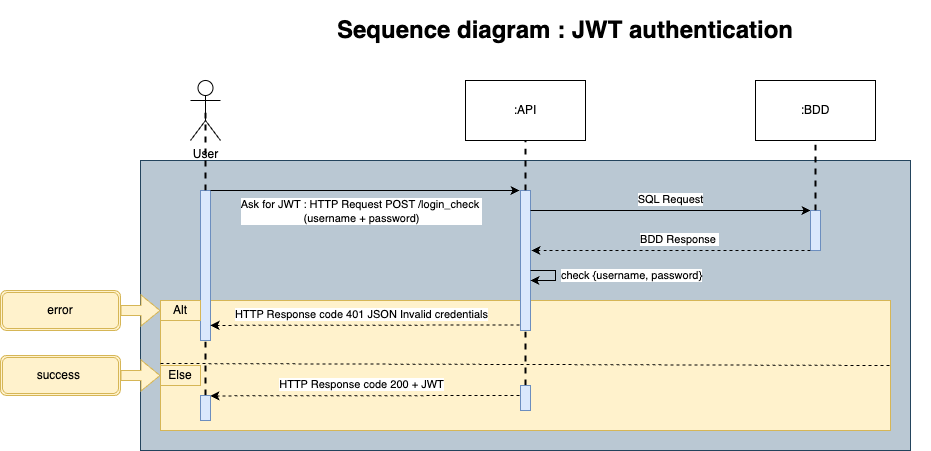

The diagram above was exported from draw.io. Its source (the exported page's mxGraphModel, read from the mxfile embedded in the PNG):
<mxGraphModel dx="3562" dy="1454" grid="1" gridSize="10" guides="1" tooltips="1" connect="1" arrows="1" fold="1" page="1" pageScale="1" pageWidth="827" pageHeight="1169" math="0" shadow="0">
  <root>
    <mxCell id="0" />
    <mxCell id="1" parent="0" />
    <mxCell id="EpILe6ch7mnalcH73C7n-1" value="" style="rounded=0;whiteSpace=wrap;html=1;fillColor=#bac8d3;strokeColor=#23445d;" vertex="1" parent="1">
      <mxGeometry x="-1490" y="180" width="770" height="290" as="geometry" />
    </mxCell>
    <mxCell id="EpILe6ch7mnalcH73C7n-2" value="" style="rounded=0;whiteSpace=wrap;html=1;fillColor=#fff2cc;strokeColor=#d6b656;" vertex="1" parent="1">
      <mxGeometry x="-1470" y="320" width="730" height="130" as="geometry" />
    </mxCell>
    <mxCell id="EpILe6ch7mnalcH73C7n-3" value="User" style="shape=umlActor;verticalLabelPosition=bottom;verticalAlign=top;html=1;outlineConnect=0;" vertex="1" parent="1">
      <mxGeometry x="-1440" y="100" width="30" height="60" as="geometry" />
    </mxCell>
    <mxCell id="EpILe6ch7mnalcH73C7n-4" value=":API" style="rounded=0;whiteSpace=wrap;html=1;" vertex="1" parent="1">
      <mxGeometry x="-1165" y="100" width="120" height="60" as="geometry" />
    </mxCell>
    <mxCell id="EpILe6ch7mnalcH73C7n-5" value=":BDD" style="rounded=0;whiteSpace=wrap;html=1;" vertex="1" parent="1">
      <mxGeometry x="-875" y="100" width="120" height="60" as="geometry" />
    </mxCell>
    <mxCell id="EpILe6ch7mnalcH73C7n-6" value="" style="rounded=0;whiteSpace=wrap;html=1;fillColor=#dae8fc;strokeColor=#6c8ebf;" vertex="1" parent="1">
      <mxGeometry x="-1430" y="210" width="10" height="150" as="geometry" />
    </mxCell>
    <mxCell id="EpILe6ch7mnalcH73C7n-7" value="" style="endArrow=classic;html=1;rounded=0;entryX=0;entryY=0;entryDx=0;entryDy=0;" edge="1" parent="1">
      <mxGeometry width="50" height="50" relative="1" as="geometry">
        <mxPoint x="-1420" y="210" as="sourcePoint" />
        <mxPoint x="-1111" y="210" as="targetPoint" />
      </mxGeometry>
    </mxCell>
    <mxCell id="EpILe6ch7mnalcH73C7n-8" value="Ask for JWT : HTTP Request POST /login_check&amp;nbsp;&lt;div&gt;(username + password)&lt;/div&gt;" style="edgeLabel;html=1;align=center;verticalAlign=middle;resizable=0;points=[];" vertex="1" connectable="0" parent="EpILe6ch7mnalcH73C7n-7">
      <mxGeometry x="-0.1091" relative="1" as="geometry">
        <mxPoint x="12" y="20" as="offset" />
      </mxGeometry>
    </mxCell>
    <mxCell id="EpILe6ch7mnalcH73C7n-9" value="" style="rounded=0;whiteSpace=wrap;html=1;fillColor=#dae8fc;strokeColor=#6c8ebf;" vertex="1" parent="1">
      <mxGeometry x="-1110" y="210" width="10" height="140" as="geometry" />
    </mxCell>
    <mxCell id="EpILe6ch7mnalcH73C7n-10" value="" style="endArrow=classic;html=1;rounded=0;exitX=-0.368;exitY=0.181;exitDx=0;exitDy=0;dashed=1;exitPerimeter=0;" edge="1" parent="1">
      <mxGeometry width="50" height="50" relative="1" as="geometry">
        <mxPoint x="-1110.9999999999998" y="415.0000000000003" as="sourcePoint" />
        <mxPoint x="-1420" y="415.41" as="targetPoint" />
      </mxGeometry>
    </mxCell>
    <mxCell id="EpILe6ch7mnalcH73C7n-11" value="HTTP Response code 200 + JWT" style="edgeLabel;html=1;align=center;verticalAlign=middle;resizable=0;points=[];" vertex="1" connectable="0" parent="EpILe6ch7mnalcH73C7n-10">
      <mxGeometry x="-0.1091" relative="1" as="geometry">
        <mxPoint x="-21" y="-12" as="offset" />
      </mxGeometry>
    </mxCell>
    <mxCell id="EpILe6ch7mnalcH73C7n-12" value="" style="endArrow=classic;html=1;rounded=0;entryX=0;entryY=0;entryDx=0;entryDy=0;exitX=1;exitY=1;exitDx=0;exitDy=0;" edge="1" parent="1">
      <mxGeometry width="50" height="50" relative="1" as="geometry">
        <mxPoint x="-1100" y="230" as="sourcePoint" />
        <mxPoint x="-820" y="230" as="targetPoint" />
      </mxGeometry>
    </mxCell>
    <mxCell id="EpILe6ch7mnalcH73C7n-13" value="SQL Request" style="edgeLabel;html=1;align=center;verticalAlign=middle;resizable=0;points=[];" vertex="1" connectable="0" parent="EpILe6ch7mnalcH73C7n-12">
      <mxGeometry x="-0.1091" relative="1" as="geometry">
        <mxPoint x="15" y="-12" as="offset" />
      </mxGeometry>
    </mxCell>
    <mxCell id="EpILe6ch7mnalcH73C7n-14" value="" style="rounded=0;whiteSpace=wrap;html=1;fillColor=#dae8fc;strokeColor=#6c8ebf;" vertex="1" parent="1">
      <mxGeometry x="-820" y="230" width="10" height="40" as="geometry" />
    </mxCell>
    <mxCell id="EpILe6ch7mnalcH73C7n-15" value="" style="endArrow=classic;html=1;rounded=0;exitX=0;exitY=1;exitDx=0;exitDy=0;dashed=1;" edge="1" parent="1">
      <mxGeometry width="50" height="50" relative="1" as="geometry">
        <mxPoint x="-820" y="270" as="sourcePoint" />
        <mxPoint x="-1099" y="270" as="targetPoint" />
      </mxGeometry>
    </mxCell>
    <mxCell id="EpILe6ch7mnalcH73C7n-16" value="BDD Response&amp;nbsp;" style="edgeLabel;html=1;align=center;verticalAlign=middle;resizable=0;points=[];" vertex="1" connectable="0" parent="EpILe6ch7mnalcH73C7n-15">
      <mxGeometry x="-0.1091" relative="1" as="geometry">
        <mxPoint x="-8" y="-12" as="offset" />
      </mxGeometry>
    </mxCell>
    <mxCell id="EpILe6ch7mnalcH73C7n-17" value="" style="endArrow=none;dashed=1;html=1;rounded=0;strokeWidth=2;exitX=0.5;exitY=0;exitDx=0;exitDy=0;entryX=0.5;entryY=1;entryDx=0;entryDy=0;" edge="1" parent="1" source="EpILe6ch7mnalcH73C7n-9" target="EpILe6ch7mnalcH73C7n-4">
      <mxGeometry width="50" height="50" relative="1" as="geometry">
        <mxPoint x="-1415" y="240" as="sourcePoint" />
        <mxPoint x="-1415" y="170" as="targetPoint" />
      </mxGeometry>
    </mxCell>
    <mxCell id="EpILe6ch7mnalcH73C7n-18" value="" style="endArrow=none;dashed=1;html=1;rounded=0;strokeWidth=2;exitX=0.5;exitY=0;exitDx=0;exitDy=0;entryX=0.5;entryY=1;entryDx=0;entryDy=0;" edge="1" parent="1" source="EpILe6ch7mnalcH73C7n-14" target="EpILe6ch7mnalcH73C7n-5">
      <mxGeometry width="50" height="50" relative="1" as="geometry">
        <mxPoint x="-774" y="260" as="sourcePoint" />
        <mxPoint x="-774" y="180" as="targetPoint" />
      </mxGeometry>
    </mxCell>
    <mxCell id="EpILe6ch7mnalcH73C7n-19" value="" style="endArrow=none;dashed=1;html=1;rounded=0;strokeWidth=2;exitX=0.5;exitY=0;exitDx=0;exitDy=0;entryX=0.5;entryY=1;entryDx=0;entryDy=0;" edge="1" parent="1" source="EpILe6ch7mnalcH73C7n-48" target="EpILe6ch7mnalcH73C7n-9">
      <mxGeometry width="50" height="50" relative="1" as="geometry">
        <mxPoint x="-1105" y="370" as="sourcePoint" />
        <mxPoint x="-805" y="310" as="targetPoint" />
      </mxGeometry>
    </mxCell>
    <mxCell id="EpILe6ch7mnalcH73C7n-20" value="&lt;h1&gt;Sequence diagram : JWT authentication&lt;/h1&gt;" style="text;html=1;strokeColor=none;fillColor=none;spacing=5;spacingTop=-20;whiteSpace=wrap;overflow=hidden;rounded=0;align=center;" vertex="1" parent="1">
      <mxGeometry x="-1430" y="30" width="730" height="50" as="geometry" />
    </mxCell>
    <mxCell id="EpILe6ch7mnalcH73C7n-21" value="" style="endArrow=none;dashed=1;html=1;rounded=0;entryX=1;entryY=0.5;entryDx=0;entryDy=0;" edge="1" parent="1" target="EpILe6ch7mnalcH73C7n-2">
      <mxGeometry width="50" height="50" relative="1" as="geometry">
        <mxPoint x="-1470" y="383" as="sourcePoint" />
        <mxPoint x="-760" y="380" as="targetPoint" />
      </mxGeometry>
    </mxCell>
    <mxCell id="EpILe6ch7mnalcH73C7n-22" value="" style="endArrow=none;dashed=1;html=1;rounded=0;strokeWidth=2;exitX=0.5;exitY=0;exitDx=0;exitDy=0;entryX=0.5;entryY=1;entryDx=0;entryDy=0;" edge="1" parent="1" source="EpILe6ch7mnalcH73C7n-45" target="EpILe6ch7mnalcH73C7n-6">
      <mxGeometry width="50" height="50" relative="1" as="geometry">
        <mxPoint x="-1095" y="890" as="sourcePoint" />
        <mxPoint x="-1095" y="840" as="targetPoint" />
      </mxGeometry>
    </mxCell>
    <mxCell id="EpILe6ch7mnalcH73C7n-23" value="Alt" style="rounded=0;whiteSpace=wrap;html=1;fillColor=#fff2cc;strokeColor=#d6b656;" vertex="1" parent="1">
      <mxGeometry x="-1470" y="320" width="40" height="20" as="geometry" />
    </mxCell>
    <mxCell id="EpILe6ch7mnalcH73C7n-24" value="error" style="shape=ext;double=1;rounded=1;whiteSpace=wrap;html=1;fillColor=#fff2cc;strokeColor=#d6b656;" vertex="1" parent="1">
      <mxGeometry x="-1630" y="310" width="120" height="40" as="geometry" />
    </mxCell>
    <mxCell id="EpILe6ch7mnalcH73C7n-25" value="" style="shape=flexArrow;endArrow=classic;html=1;rounded=0;entryX=0;entryY=0.5;entryDx=0;entryDy=0;fillColor=#fff2cc;strokeColor=#d6b656;exitX=1;exitY=0.5;exitDx=0;exitDy=0;" edge="1" parent="1" source="EpILe6ch7mnalcH73C7n-24" target="EpILe6ch7mnalcH73C7n-23">
      <mxGeometry width="50" height="50" relative="1" as="geometry">
        <mxPoint x="-1500" y="540" as="sourcePoint" />
        <mxPoint x="-1530" y="670" as="targetPoint" />
      </mxGeometry>
    </mxCell>
    <mxCell id="EpILe6ch7mnalcH73C7n-26" value="Else" style="rounded=0;whiteSpace=wrap;html=1;fillColor=#fff2cc;strokeColor=#d6b656;" vertex="1" parent="1">
      <mxGeometry x="-1470" y="385" width="40" height="20" as="geometry" />
    </mxCell>
    <mxCell id="EpILe6ch7mnalcH73C7n-27" value="success&amp;nbsp;" style="shape=ext;double=1;rounded=1;whiteSpace=wrap;html=1;fillColor=#fff2cc;strokeColor=#d6b656;" vertex="1" parent="1">
      <mxGeometry x="-1630" y="375" width="120" height="40" as="geometry" />
    </mxCell>
    <mxCell id="EpILe6ch7mnalcH73C7n-28" value="" style="shape=flexArrow;endArrow=classic;html=1;rounded=0;entryX=0;entryY=0.5;entryDx=0;entryDy=0;fillColor=#fff2cc;strokeColor=#d6b656;exitX=1;exitY=0.5;exitDx=0;exitDy=0;" edge="1" parent="1" source="EpILe6ch7mnalcH73C7n-27" target="EpILe6ch7mnalcH73C7n-26">
      <mxGeometry width="50" height="50" relative="1" as="geometry">
        <mxPoint x="-1500" y="723" as="sourcePoint" />
        <mxPoint x="-1530" y="853" as="targetPoint" />
      </mxGeometry>
    </mxCell>
    <mxCell id="EpILe6ch7mnalcH73C7n-31" value="" style="endArrow=none;dashed=1;html=1;rounded=0;strokeWidth=2;exitX=0.5;exitY=0;exitDx=0;exitDy=0;entryX=0.5;entryY=0.5;entryDx=0;entryDy=0;entryPerimeter=0;" edge="1" parent="1" source="EpILe6ch7mnalcH73C7n-6" target="EpILe6ch7mnalcH73C7n-3">
      <mxGeometry width="50" height="50" relative="1" as="geometry">
        <mxPoint x="-1095" y="250" as="sourcePoint" />
        <mxPoint x="-1095" y="170" as="targetPoint" />
      </mxGeometry>
    </mxCell>
    <mxCell id="EpILe6ch7mnalcH73C7n-32" value="" style="endArrow=classic;html=1;rounded=0;exitX=-0.368;exitY=0.181;exitDx=0;exitDy=0;dashed=1;exitPerimeter=0;" edge="1" parent="1">
      <mxGeometry width="50" height="50" relative="1" as="geometry">
        <mxPoint x="-1110.9999999999998" y="344.5000000000003" as="sourcePoint" />
        <mxPoint x="-1420" y="344.91" as="targetPoint" />
      </mxGeometry>
    </mxCell>
    <mxCell id="EpILe6ch7mnalcH73C7n-33" value="HTTP Response code 401 JSON Invalid credentials" style="edgeLabel;html=1;align=center;verticalAlign=middle;resizable=0;points=[];" vertex="1" connectable="0" parent="EpILe6ch7mnalcH73C7n-32">
      <mxGeometry x="-0.1091" relative="1" as="geometry">
        <mxPoint x="-21" y="-12" as="offset" />
      </mxGeometry>
    </mxCell>
    <mxCell id="EpILe6ch7mnalcH73C7n-45" value="" style="rounded=0;whiteSpace=wrap;html=1;fillColor=#dae8fc;strokeColor=#6c8ebf;" vertex="1" parent="1">
      <mxGeometry x="-1430" y="415" width="10" height="25" as="geometry" />
    </mxCell>
    <mxCell id="EpILe6ch7mnalcH73C7n-48" value="" style="rounded=0;whiteSpace=wrap;html=1;fillColor=#dae8fc;strokeColor=#6c8ebf;" vertex="1" parent="1">
      <mxGeometry x="-1110" y="405" width="10" height="25" as="geometry" />
    </mxCell>
    <mxCell id="xJ6X4gtn1r5g2G7EWa10-1" value="" style="endArrow=classic;html=1;rounded=0;exitX=1;exitY=0;exitDx=0;exitDy=0;entryX=1.026;entryY=0.2;entryDx=0;entryDy=0;entryPerimeter=0;" edge="1" parent="1">
      <mxGeometry width="50" height="50" relative="1" as="geometry">
        <mxPoint x="-1100" y="290" as="sourcePoint" />
        <mxPoint x="-1100" y="300" as="targetPoint" />
        <Array as="points">
          <mxPoint x="-1075" y="290" />
          <mxPoint x="-1075" y="300" />
        </Array>
      </mxGeometry>
    </mxCell>
    <mxCell id="xJ6X4gtn1r5g2G7EWa10-2" value="check {username, password}" style="edgeLabel;html=1;align=center;verticalAlign=middle;resizable=0;points=[];" vertex="1" connectable="0" parent="xJ6X4gtn1r5g2G7EWa10-1">
      <mxGeometry x="-0.6" y="-4" relative="1" as="geometry">
        <mxPoint x="88" as="offset" />
      </mxGeometry>
    </mxCell>
  </root>
</mxGraphModel>